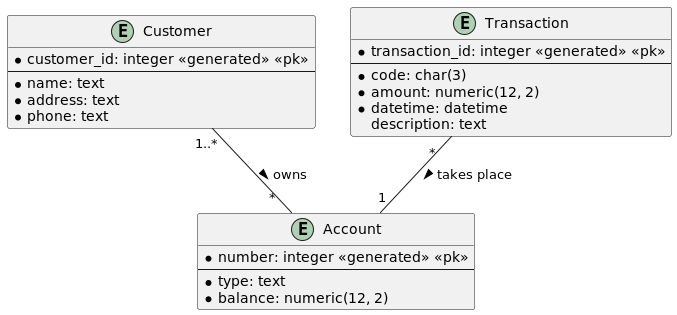

The diagram above was rendered by PlantUML. Its source (embedded in the PNG):
@startuml
entity Customer {
    * customer_id: integer <<generated>> <<pk>>
    --
    * name: text
    * address: text
    * phone: text
}

entity Account {
    * number: integer <<generated>> <<pk>>
    --
    * type: text
    * balance: numeric(12, 2)
}

entity Transaction {
    * transaction_id: integer <<generated>> <<pk>>
    --
    * code: char(3)
    * amount: numeric(12, 2)
    * datetime: datetime
    description: text
}

Customer "1..*" -- " *  " Account: > owns
Transaction " *  " -- "1" Account: > takes place

@enduml